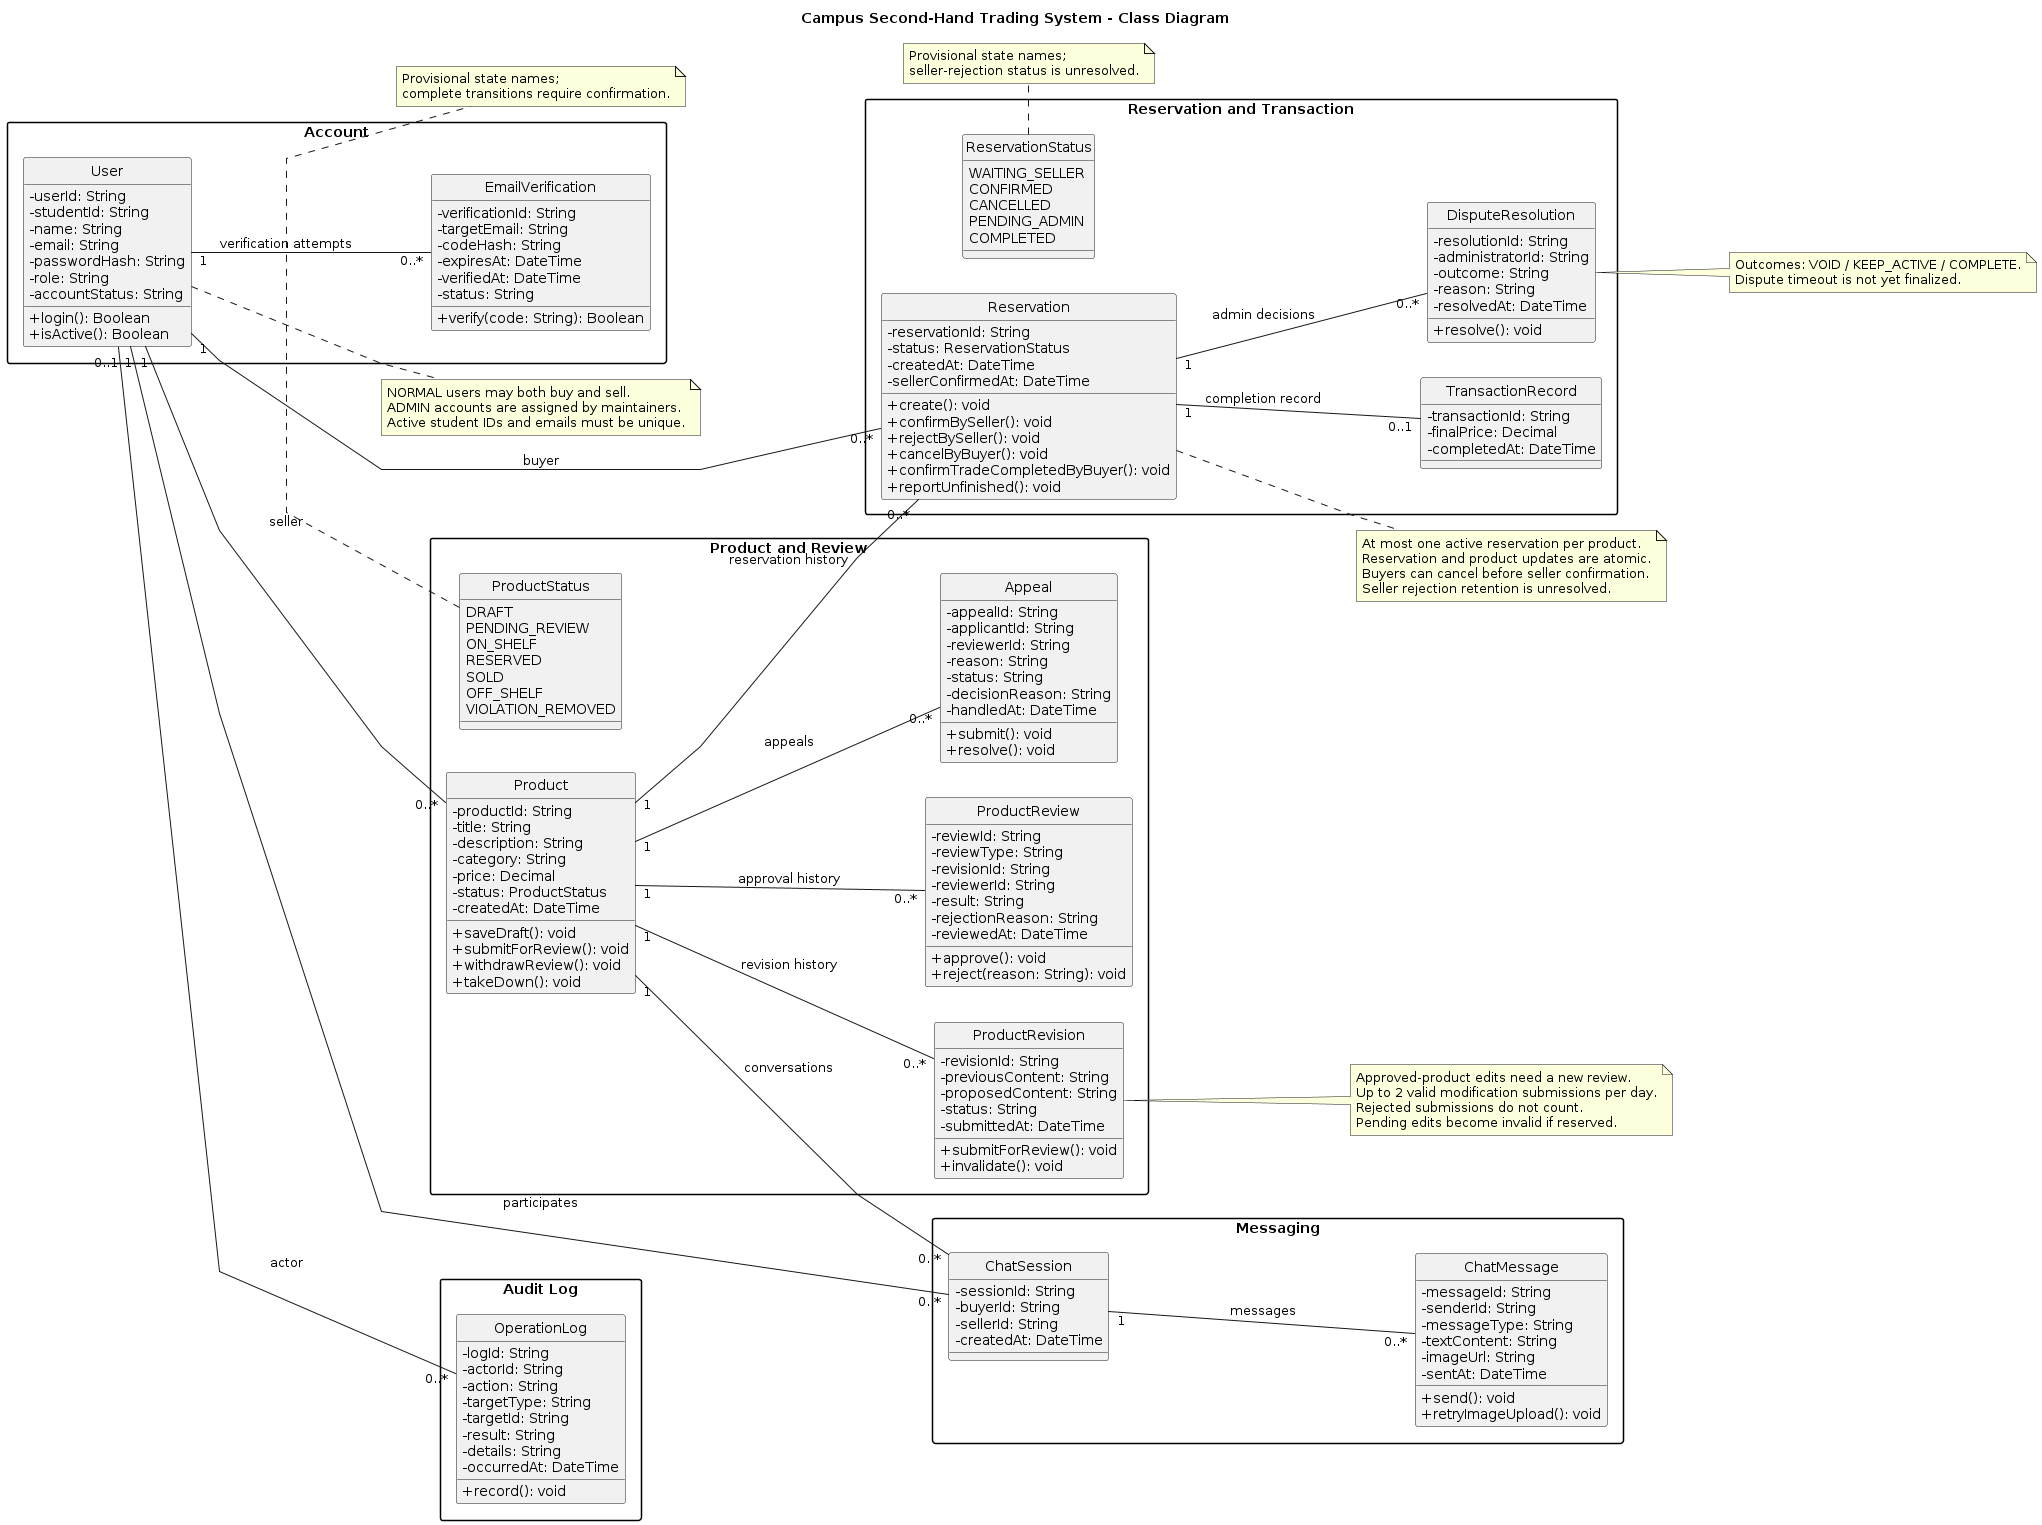

The diagram above was rendered by PlantUML. Its source (embedded in the PNG):
@startuml UML类图

title Campus Second-Hand Trading System - Class Diagram

left to right direction
skinparam shadowing false
skinparam classAttributeIconSize 0
skinparam packageStyle rectangle
skinparam linetype polyline
skinparam nodesep 35
skinparam ranksep 55
hide circle

package "Account" {
    class User {
        - userId: String
        - studentId: String
        - name: String
        - email: String
        - passwordHash: String
        - role: String
        - accountStatus: String
        + login(): Boolean
        + isActive(): Boolean
    }

    class EmailVerification {
        - verificationId: String
        - targetEmail: String
        - codeHash: String
        - expiresAt: DateTime
        - verifiedAt: DateTime
        - status: String
        + verify(code: String): Boolean
    }
}

package "Product and Review" {
    enum ProductStatus {
        DRAFT
        PENDING_REVIEW
        ON_SHELF
        RESERVED
        SOLD
        OFF_SHELF
        VIOLATION_REMOVED
    }

    class Product {
        - productId: String
        - title: String
        - description: String
        - category: String
        - price: Decimal
        - status: ProductStatus
        - createdAt: DateTime
        + saveDraft(): void
        + submitForReview(): void
        + withdrawReview(): void
        + takeDown(): void
    }

    class ProductRevision {
        - revisionId: String
        - previousContent: String
        - proposedContent: String
        - status: String
        - submittedAt: DateTime
        + submitForReview(): void
        + invalidate(): void
    }

    class ProductReview {
        - reviewId: String
        - reviewType: String
        - revisionId: String
        - reviewerId: String
        - result: String
        - rejectionReason: String
        - reviewedAt: DateTime
        + approve(): void
        + reject(reason: String): void
    }

    class Appeal {
        - appealId: String
        - applicantId: String
        - reviewerId: String
        - reason: String
        - status: String
        - decisionReason: String
        - handledAt: DateTime
        + submit(): void
        + resolve(): void
    }
}

package "Reservation and Transaction" {
    enum ReservationStatus {
        WAITING_SELLER
        CONFIRMED
        CANCELLED
        PENDING_ADMIN
        COMPLETED
    }

    class Reservation {
        - reservationId: String
        - status: ReservationStatus
        - createdAt: DateTime
        - sellerConfirmedAt: DateTime
        + create(): void
        + confirmBySeller(): void
        + rejectBySeller(): void
        + cancelByBuyer(): void
        + confirmTradeCompletedByBuyer(): void
        + reportUnfinished(): void
    }

    class TransactionRecord {
        - transactionId: String
        - finalPrice: Decimal
        - completedAt: DateTime
    }

    class DisputeResolution {
        - resolutionId: String
        - administratorId: String
        - outcome: String
        - reason: String
        - resolvedAt: DateTime
        + resolve(): void
    }
}

package "Messaging" {
    class ChatSession {
        - sessionId: String
        - buyerId: String
        - sellerId: String
        - createdAt: DateTime
    }

    class ChatMessage {
        - messageId: String
        - senderId: String
        - messageType: String
        - textContent: String
        - imageUrl: String
        - sentAt: DateTime
        + send(): void
        + retryImageUpload(): void
    }
}

package "Audit Log" {
    class OperationLog {
        - logId: String
        - actorId: String
        - action: String
        - targetType: String
        - targetId: String
        - result: String
        - details: String
        - occurredAt: DateTime
        + record(): void
    }
}

' Core entity associations and multiplicities
User "1" -- "0..*" EmailVerification : verification attempts
User "1" -- "0..*" Product : seller
User "1" -- "0..*" Reservation : buyer
User "0..1" -- "0..*" OperationLog : actor

Product "1" -- "0..*" ProductRevision : revision history
Product "1" -- "0..*" ProductReview : approval history
Product "1" -- "0..*" Appeal : appeals
Product "1" -- "0..*" Reservation : reservation history
Product "1" -- "0..*" ChatSession : conversations

Reservation "1" -- "0..1" TransactionRecord : completion record
Reservation "1" -- "0..*" DisputeResolution : admin decisions

User "1" -- "0..*" ChatSession : participates
ChatSession "1" -- "0..*" ChatMessage : messages

note right of User
  NORMAL users may both buy and sell.
  ADMIN accounts are assigned by maintainers.
  Active student IDs and emails must be unique.
end note

note right of ProductRevision
  Approved-product edits need a new review.
  Up to 2 valid modification submissions per day.
  Rejected submissions do not count.
  Pending edits become invalid if reserved.
end note

note right of Reservation
  At most one active reservation per product.
  Reservation and product updates are atomic.
  Buyers can cancel before seller confirmation.
  Seller rejection retention is unresolved.
end note

note right of DisputeResolution
  Outcomes: VOID / KEEP_ACTIVE / COMPLETE.
  Dispute timeout is not yet finalized.
end note

note bottom of ProductStatus
  Provisional state names;
  complete transitions require confirmation.
end note

note bottom of ReservationStatus
  Provisional state names;
  seller-rejection status is unresolved.
end note

@enduml